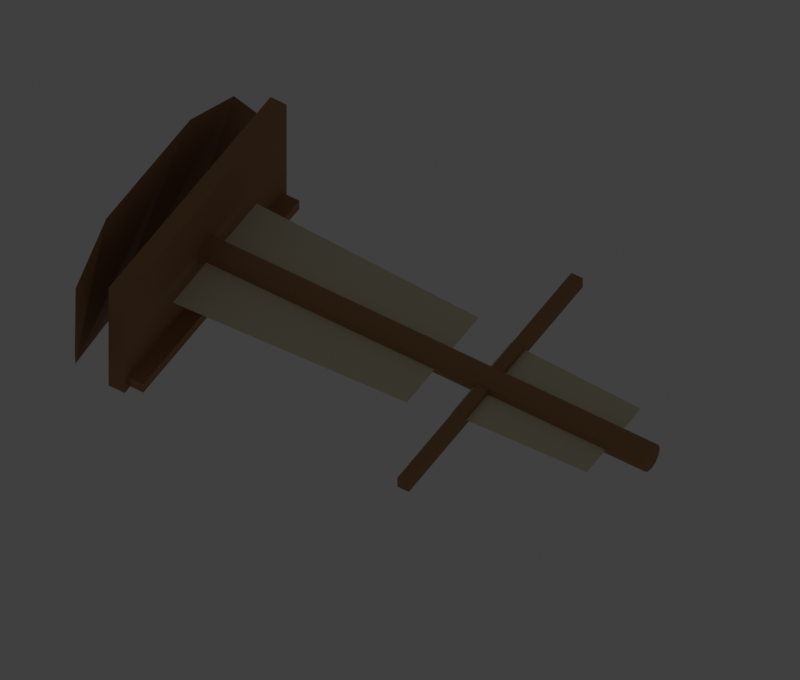 # Source: ship.blend  (saved by Blender 5.2.45; exported with 4.5.12 LTS)
import bpy
from mathutils import Matrix  # noqa: F401  (used for matrix-valued properties, if any)

bpy.ops.wm.read_factory_settings(use_empty=True)
scene = bpy.context.scene
scene.name = 'Scene'

# ---- collections
col_collection = bpy.data.collections.new('Collection'); scene.collection.children.link(col_collection)
col_hull = bpy.data.collections.new('hull'); scene.collection.children.link(col_hull)
col_deck = bpy.data.collections.new('deck'); scene.collection.children.link(col_deck)
col_mast = bpy.data.collections.new('mast'); scene.collection.children.link(col_mast)
col_sails = bpy.data.collections.new('sails'); scene.collection.children.link(col_sails)

# ---- materials (node trees are filled in below, after node groups)
mat_warm_timber = bpy.data.materials.new('warm timber')
mat_warm_timber.diffuse_color = (0.38, 0.19, 0.075, 1.0)
mat_canvas = bpy.data.materials.new('canvas')
mat_canvas.diffuse_color = (0.78, 0.7, 0.48, 1.0)

# ---- material node trees
mat_warm_timber.use_nodes = True; mat_warm_timber.node_tree.nodes.clear()
_N = mat_warm_timber.node_tree.nodes; _L = mat_warm_timber.node_tree.links
n0 = _N.new('ShaderNodeBsdfPrincipled'); n0.name = 'Principled BSDF'; n0.location = (-200, 100)
n0.inputs[0].default_value = (0.38, 0.19, 0.075, 1.0)
n0.inputs[2].default_value = 0.78
n0.inputs[10].default_value = 0.005
n1 = _N.new('ShaderNodeOutputMaterial'); n1.name = 'Material Output'; n1.location = (200, 100)
_L.new(n0.outputs[0], n1.inputs[0])
n1.is_active_output = True
mat_canvas.use_nodes = True; mat_canvas.node_tree.nodes.clear()
_N = mat_canvas.node_tree.nodes; _L = mat_canvas.node_tree.links
n0 = _N.new('ShaderNodeBsdfPrincipled'); n0.name = 'Principled BSDF'; n0.location = (-200, 100)
n0.inputs[0].default_value = (0.78, 0.7, 0.48, 1.0)
n0.inputs[2].default_value = 0.78
n0.inputs[10].default_value = 0.005
n1 = _N.new('ShaderNodeOutputMaterial'); n1.name = 'Material Output'; n1.location = (200, 100)
_L.new(n0.outputs[0], n1.inputs[0])
n1.is_active_output = True

# ---- world
world_world = bpy.data.worlds.new('World'); scene.world = world_world
world_world.use_nodes = True; world_world.node_tree.nodes.clear()
_N = world_world.node_tree.nodes; _L = world_world.node_tree.links
n0 = _N.new('ShaderNodeOutputWorld'); n0.name = 'World Output'; n0.location = (200, 100)
n1 = _N.new('ShaderNodeBackground'); n1.name = 'Background'; n1.location = (-200, 100)
n1.inputs[0].default_value = (0.05088, 0.05088, 0.05088, 1.0)
_L.new(n1.outputs[0], n0.inputs[0])
n0.is_active_output = True
world_world.color = (0.055, 0.055, 0.055)
world_world.sun_shadow_jitter_overblur = 0.0

# ---- cameras
cam_review_camera_002 = bpy.data.cameras.new('review_camera.002')
cam_review_camera_002.type = 'ORTHO'
cam_review_camera_002.ortho_scale = 86.0

# ---- lights
light_large_softbox_002 = bpy.data.lights.new('large_softbox.002', 'AREA')
light_large_softbox_002.energy = 5200.0
light_large_softbox_002.shape = 'DISK'
light_large_softbox_002.size = 70.0

# ---- meshes
me_continuous_tapered_hull_mesh = bpy.data.meshes.new('continuous_tapered_hull mesh')
me_continuous_tapered_hull_mesh.from_pydata([(-16.0, 5.0, 0.0), (-16.0, 5.0, 0.0), (-13.0, 3.8, -5.0), (-13.0, 3.8, 5.0), (-7.0, 3.0, -7.0), (-7.0, 3.0, 7.0), (7.0, 3.0, -7.0), (7.0, 3.0, 7.0), (14.0, 4.2, -5.0), (14.0, 4.2, 5.0), (17.0, 6.0, 0.0), (17.0, 6.0, 0.0)], [], [(0, 2, 3, 1), (1, 3, 4, 2), (2, 4, 5, 3), (3, 5, 6, 4), (4, 6, 7, 5), (5, 7, 8, 6), (6, 8, 9, 7), (7, 9, 10, 8), (8, 10, 11, 9), (9, 11, 12, 10), (0, 1, 3, 2), (10, 11, 9, 8)])
me_continuous_tapered_hull_mesh.materials.append(mat_warm_timber)
me_continuous_tapered_hull_mesh.update()
me_cube_020 = bpy.data.meshes.new('Cube.020')
me_cube_020.from_pydata([(-13.5, -0.85, -6.5), (-13.5, -0.85, 6.5), (-13.5, 0.85, -6.5), (-13.5, 0.85, 6.5), (13.5, -0.85, -6.5), (13.5, -0.85, 6.5), (13.5, 0.85, -6.5), (13.5, 0.85, 6.5)], [], [(0, 1, 3, 2), (2, 3, 7, 6), (6, 7, 5, 4), (4, 5, 1, 0), (2, 6, 4, 0), (7, 3, 1, 5)])
_uv = me_cube_020.uv_layers.new(name='UVMap')
_uv.uv.foreach_set('vector', [0.375, 0.0, 0.625, 0.0, 0.625, 0.25, 0.375, 0.25, 0.375, 0.25, 0.625, 0.25, 0.625, 0.5, 0.375, 0.5, 0.375, 0.5, 0.625, 0.5, 0.625, 0.75, 0.375, 0.75, 0.375, 0.75, 0.625, 0.75, 0.625, 1.0, 0.375, 1.0, 0.125, 0.5, 0.375, 0.5, 0.375, 0.75, 0.125, 0.75, 0.625, 0.5, 0.875, 0.5, 0.875, 0.75, 0.625, 0.75])
me_cube_020.materials.append(mat_warm_timber)
me_cube_020.update()
me_cube_021 = bpy.data.meshes.new('Cube.021')
me_cube_021.from_pydata([(-13.0, -1.0, -0.55), (-13.0, -1.0, 0.55), (-13.0, 1.0, -0.55), (-13.0, 1.0, 0.55), (13.0, -1.0, -0.55), (13.0, -1.0, 0.55), (13.0, 1.0, -0.55), (13.0, 1.0, 0.55)], [], [(0, 1, 3, 2), (2, 3, 7, 6), (6, 7, 5, 4), (4, 5, 1, 0), (2, 6, 4, 0), (7, 3, 1, 5)])
_uv = me_cube_021.uv_layers.new(name='UVMap')
_uv.uv.foreach_set('vector', [0.375, 0.0, 0.625, 0.0, 0.625, 0.25, 0.375, 0.25, 0.375, 0.25, 0.625, 0.25, 0.625, 0.5, 0.375, 0.5, 0.375, 0.5, 0.625, 0.5, 0.625, 0.75, 0.375, 0.75, 0.375, 0.75, 0.625, 0.75, 0.625, 1.0, 0.375, 1.0, 0.125, 0.5, 0.375, 0.5, 0.375, 0.75, 0.125, 0.75, 0.625, 0.5, 0.875, 0.5, 0.875, 0.75, 0.625, 0.75])
me_cube_021.materials.append(mat_warm_timber)
me_cube_021.update()
me_cylinder_003 = bpy.data.meshes.new('Cylinder.003')
me_cylinder_003.from_pydata([(0.0, 1.35, -24.0), (0.0, 1.35, 24.0), (0.675, 1.169, -24.0), (0.675, 1.169, 24.0), (1.169, 0.675, -24.0), (1.169, 0.675, 24.0), (1.35, 0.0, -24.0), (1.35, 0.0, 24.0), (1.169, -0.675, -24.0), (1.169, -0.675, 24.0), (0.675, -1.169, -24.0), (0.675, -1.169, 24.0), (0.0, -1.35, -24.0), (0.0, -1.35, 24.0), (-0.675, -1.169, -24.0), (-0.675, -1.169, 24.0), (-1.169, -0.675, -24.0), (-1.169, -0.675, 24.0), (-1.35, 0.0, -24.0), (-1.35, 0.0, 24.0), (-1.169, 0.675, -24.0), (-1.169, 0.675, 24.0), (-0.675, 1.169, -24.0), (-0.675, 1.169, 24.0)], [], [(0, 1, 3, 2), (2, 3, 5, 4), (4, 5, 7, 6), (6, 7, 9, 8), (8, 9, 11, 10), (10, 11, 13, 12), (12, 13, 15, 14), (14, 15, 17, 16), (16, 17, 19, 18), (18, 19, 21, 20), (3, 1, 23, 21, 19, 17, 15, 13, 11, 9, 7, 5), (20, 21, 23, 22), (22, 23, 1, 0), (0, 2, 4, 6, 8, 10, 12, 14, 16, 18, 20, 22)])
_uv = me_cylinder_003.uv_layers.new(name='UVMap')
_uv.uv.foreach_set('vector', [1.0, 0.5, 1.0, 1.0, 0.9167, 1.0, 0.9167, 0.5, 0.9167, 0.5, 0.9167, 1.0, 0.8333, 1.0, 0.8333, 0.5, 0.8333, 0.5, 0.8333, 1.0, 0.75, 1.0, 0.75, 0.5, 0.75, 0.5, 0.75, 1.0, 0.6667, 1.0, 0.6667, 0.5, 0.6667, 0.5, 0.6667, 1.0, 0.5833, 1.0, 0.5833, 0.5, 0.5833, 0.5, 0.5833, 1.0, 0.5, 1.0, 0.5, 0.5, 0.5, 0.5, 0.5, 1.0, 0.4167, 1.0, 0.4167, 0.5, 0.4167, 0.5, 0.4167, 1.0, 0.3333, 1.0, 0.3333, 0.5, 0.3333, 0.5, 0.3333, 1.0, 0.25, 1.0, 0.25, 0.5, 0.25, 0.5, 0.25, 1.0, 0.1667, 1.0, 0.1667, 0.5, 0.37, 0.4578, 0.25, 0.49, 0.13, 0.4578, 0.04215, 0.37, 0.01, 0.25, 0.04215, 0.13, 0.13, 0.04215, 0.25, 0.01, 0.37, 0.04215, 0.4578, 0.13, 0.49, 0.25, 0.4578, 0.37, 0.1667, 0.5, 0.1667, 1.0, 0.08333, 1.0, 0.08333, 0.5, 0.08333, 0.5, 0.08333, 1.0, 7.451e-08, 1.0, 7.451e-08, 0.5, 0.75, 0.49, 0.87, 0.4578, 0.9578, 0.37, 0.99, 0.25, 0.9578, 0.13, 0.87, 0.04215, 0.75, 0.01, 0.63, 0.04215, 0.5422, 0.13, 0.51, 0.25, 0.5422, 0.37, 0.63, 0.4578])
me_cylinder_003.materials.append(mat_warm_timber)
me_cylinder_003.update()
me_cube_022 = bpy.data.meshes.new('Cube.022')
me_cube_022.from_pydata([(-14.5, -0.6, -0.6), (-14.5, -0.6, 0.6), (-14.5, 0.6, -0.6), (-14.5, 0.6, 0.6), (14.5, -0.6, -0.6), (14.5, -0.6, 0.6), (14.5, 0.6, -0.6), (14.5, 0.6, 0.6)], [], [(0, 1, 3, 2), (2, 3, 7, 6), (6, 7, 5, 4), (4, 5, 1, 0), (2, 6, 4, 0), (7, 3, 1, 5)])
_uv = me_cube_022.uv_layers.new(name='UVMap')
_uv.uv.foreach_set('vector', [0.375, 0.0, 0.625, 0.0, 0.625, 0.25, 0.375, 0.25, 0.375, 0.25, 0.625, 0.25, 0.625, 0.5, 0.375, 0.5, 0.375, 0.5, 0.625, 0.5, 0.625, 0.75, 0.375, 0.75, 0.375, 0.75, 0.625, 0.75, 0.625, 1.0, 0.375, 1.0, 0.125, 0.5, 0.375, 0.5, 0.375, 0.75, 0.125, 0.75, 0.625, 0.5, 0.875, 0.5, 0.875, 0.75, 0.625, 0.75])
me_cube_022.materials.append(mat_warm_timber)
me_cube_022.update()
me_lower_sail_mesh = bpy.data.meshes.new('lower_sail mesh')
me_lower_sail_mesh.from_pydata([(-7.0, 10.0, 0.0), (7.0, 10.0, 0.0), (6.0, 34.0, 0.0), (-6.0, 34.0, 0.0)], [], [(0, 1, 2, 3)])
me_lower_sail_mesh.materials.append(mat_canvas)
me_lower_sail_mesh.update()
me_upper_sail_mesh = bpy.data.meshes.new('upper_sail mesh')
me_upper_sail_mesh.from_pydata([(-5.0, 38.0, 0.0), (5.0, 38.0, 0.0), (4.5, 52.0, 0.0), (-4.5, 52.0, 0.0)], [], [(0, 1, 2, 3)])
me_upper_sail_mesh.materials.append(mat_canvas)
me_upper_sail_mesh.update()

# ---- objects
ob_review_camera = bpy.data.objects.new('review_camera', cam_review_camera_002)
ob_large_softbox = bpy.data.objects.new('large_softbox', light_large_softbox_002)
ob_continuous_tapered_hull = bpy.data.objects.new('continuous_tapered_hull', me_continuous_tapered_hull_mesh)
ob_deck = bpy.data.objects.new('deck', me_cube_020)
ob_front_rail = bpy.data.objects.new('front_rail', me_cube_021)
ob_mast = bpy.data.objects.new('mast', me_cylinder_003)
ob_yard = bpy.data.objects.new('yard', me_cube_022)
ob_lower_sail = bpy.data.objects.new('lower_sail', me_lower_sail_mesh)
ob_upper_sail = bpy.data.objects.new('upper_sail', me_upper_sail_mesh)

# ---- transforms, parenting, visibility, modifiers, constraints
ob_review_camera.location = (95.0, 92.0, 125.0)
ob_review_camera.rotation_euler = (0.7322, 4.15e-08, 2.134)
ob_large_softbox.location = (30.0, 95.0, -40.0)
ob_continuous_tapered_hull.location = (0.0, -3.623, 0.0)
ob_continuous_tapered_hull.scale = (1.208, 1.208, 1.208)
ob_deck.location = (0.0, 6.279, 0.0)
ob_deck.scale = (1.208, 1.208, 1.208)
ob_front_rail.location = (0.0, 8.091, -6.5)
ob_front_rail.scale = (1.208, 1.208, 1.208)
ob_mast.location = (0.0, 35.02, 0.0)
ob_mast.rotation_euler = (1.571, 0.0, 0.0)
ob_mast.scale = (1.208, 1.208, 1.208)
ob_yard.location = (0.0, 43.47, 0.0)
ob_yard.scale = (1.208, 1.208, 1.208)
ob_lower_sail.location = (0.0, -3.623, 0.0)
ob_lower_sail.scale = (1.208, 1.208, 1.208)
ob_upper_sail.location = (0.0, -3.623, 0.0)
ob_upper_sail.scale = (1.208, 1.208, 1.208)

# ---- collection membership
scene.collection.objects.link(ob_review_camera)
scene.collection.objects.link(ob_large_softbox)
col_hull.objects.link(ob_continuous_tapered_hull)
col_deck.objects.link(ob_deck)
col_deck.objects.link(ob_front_rail)
col_mast.objects.link(ob_mast)
col_mast.objects.link(ob_yard)
col_sails.objects.link(ob_lower_sail)
col_sails.objects.link(ob_upper_sail)

# ---- scene / render settings (as saved in the file)
scene.camera = ob_review_camera
scene.frame_start = 1; scene.frame_end = 250; scene.frame_set(1)
scene.render.engine = 'BLENDER_EEVEE_NEXT'
scene.render.resolution_x = 1000
scene.render.resolution_y = 850
scene.render.bake_bias = 0.0
scene.render.bake_samples = 0
scene.render.compositor_device = 'GPU'
scene.eevee.use_volume_custom_range = False
scene.eevee.fast_gi_thickness_near = 0.1
scene.eevee.fast_gi_thickness_far = 0.0
scene.eevee.ray_tracing_options.screen_trace_thickness = 0.1
scene.view_settings.view_transform = 'Standard'
bpy.context.view_layer.update()
